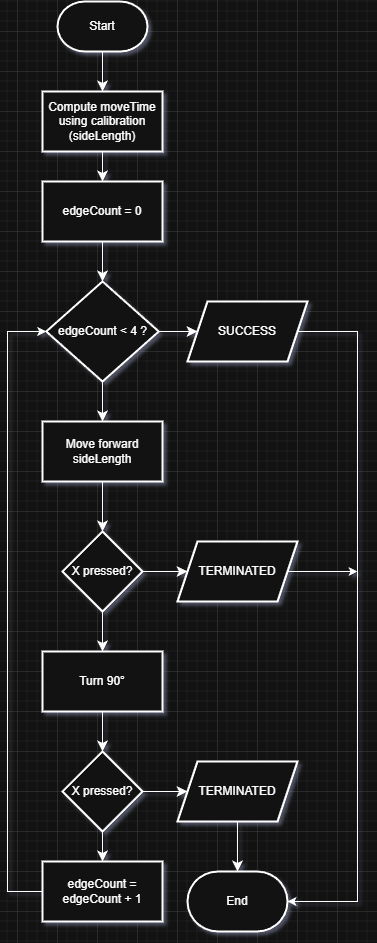

The diagram above was exported from draw.io. Its source (the exported page's mxGraphModel, read from the mxfile embedded in the PNG):
<mxGraphModel dx="2562" dy="1054" grid="1" gridSize="10" guides="1" tooltips="1" connect="1" arrows="1" fold="1" page="1" pageScale="1" pageWidth="827" pageHeight="1169" math="0" shadow="0">
  <root>
    <mxCell id="0" />
    <mxCell id="1" parent="0" />
    <mxCell id="VN6WJQWOwL4Ty9xnz3qp-1" edge="1" parent="1" source="VN6WJQWOwL4Ty9xnz3qp-2" style="edgeStyle=none;curved=1;rounded=0;orthogonalLoop=1;jettySize=auto;html=1;fontSize=12;startSize=8;endSize=8;" target="VN6WJQWOwL4Ty9xnz3qp-4" value="">
      <mxGeometry relative="1" as="geometry" />
    </mxCell>
    <mxCell id="VN6WJQWOwL4Ty9xnz3qp-2" parent="1" style="strokeWidth=2;html=1;shape=mxgraph.flowchart.terminator;whiteSpace=wrap;" value="Start" vertex="1">
      <mxGeometry height="50" width="90" x="200" y="90" as="geometry" />
    </mxCell>
    <mxCell id="VN6WJQWOwL4Ty9xnz3qp-3" edge="1" parent="1" source="VN6WJQWOwL4Ty9xnz3qp-4" style="edgeStyle=none;curved=1;rounded=0;orthogonalLoop=1;jettySize=auto;html=1;fontSize=12;startSize=8;endSize=8;" target="VN6WJQWOwL4Ty9xnz3qp-6" value="">
      <mxGeometry relative="1" as="geometry" />
    </mxCell>
    <mxCell id="VN6WJQWOwL4Ty9xnz3qp-4" parent="1" style="whiteSpace=wrap;html=1;strokeWidth=2;" value="Compute moveTime using calibration (sideLength)" vertex="1">
      <mxGeometry height="60" width="120" x="185" y="180" as="geometry" />
    </mxCell>
    <mxCell id="VN6WJQWOwL4Ty9xnz3qp-5" edge="1" parent="1" source="VN6WJQWOwL4Ty9xnz3qp-6" style="edgeStyle=none;curved=1;rounded=0;orthogonalLoop=1;jettySize=auto;html=1;fontSize=12;startSize=8;endSize=8;" target="VN6WJQWOwL4Ty9xnz3qp-9" value="">
      <mxGeometry relative="1" as="geometry" />
    </mxCell>
    <mxCell id="VN6WJQWOwL4Ty9xnz3qp-6" parent="1" style="whiteSpace=wrap;html=1;strokeWidth=2;" value="edgeCount = 0" vertex="1">
      <mxGeometry height="60" width="120" x="185" y="270" as="geometry" />
    </mxCell>
    <mxCell id="VN6WJQWOwL4Ty9xnz3qp-7" edge="1" parent="1" source="VN6WJQWOwL4Ty9xnz3qp-9" style="edgeStyle=none;curved=1;rounded=0;orthogonalLoop=1;jettySize=auto;html=1;fontSize=12;startSize=8;endSize=8;" target="VN6WJQWOwL4Ty9xnz3qp-10" value="">
      <mxGeometry relative="1" as="geometry" />
    </mxCell>
    <mxCell id="VN6WJQWOwL4Ty9xnz3qp-8" edge="1" parent="1" source="VN6WJQWOwL4Ty9xnz3qp-9" style="edgeStyle=none;curved=1;rounded=0;orthogonalLoop=1;jettySize=auto;html=1;fontSize=12;startSize=8;endSize=8;" target="VN6WJQWOwL4Ty9xnz3qp-12" value="">
      <mxGeometry relative="1" as="geometry" />
    </mxCell>
    <mxCell id="VN6WJQWOwL4Ty9xnz3qp-9" parent="1" style="rhombus;whiteSpace=wrap;html=1;strokeWidth=2;" value="edgeCount &amp;lt; 4 ?" vertex="1">
      <mxGeometry height="100" width="112.5" x="188.75" y="370" as="geometry" />
    </mxCell>
    <mxCell id="VN6WJQWOwL4Ty9xnz3qp-10" parent="1" style="shape=parallelogram;perimeter=parallelogramPerimeter;whiteSpace=wrap;html=1;fixedSize=1;strokeWidth=2;" value="SUCCESS" vertex="1">
      <mxGeometry height="60" width="120" x="330" y="390" as="geometry" />
    </mxCell>
    <mxCell id="VN6WJQWOwL4Ty9xnz3qp-11" edge="1" parent="1" source="VN6WJQWOwL4Ty9xnz3qp-12" style="edgeStyle=none;curved=1;rounded=0;orthogonalLoop=1;jettySize=auto;html=1;fontSize=12;startSize=8;endSize=8;" target="VN6WJQWOwL4Ty9xnz3qp-15" value="">
      <mxGeometry relative="1" as="geometry" />
    </mxCell>
    <mxCell id="VN6WJQWOwL4Ty9xnz3qp-12" parent="1" style="whiteSpace=wrap;html=1;strokeWidth=2;" value="Move forward sideLength" vertex="1">
      <mxGeometry height="60" width="120" x="185" y="510" as="geometry" />
    </mxCell>
    <mxCell id="VN6WJQWOwL4Ty9xnz3qp-13" edge="1" parent="1" source="VN6WJQWOwL4Ty9xnz3qp-15" style="edgeStyle=none;curved=1;rounded=0;orthogonalLoop=1;jettySize=auto;html=1;fontSize=12;startSize=8;endSize=8;" target="VN6WJQWOwL4Ty9xnz3qp-16" value="">
      <mxGeometry relative="1" as="geometry" />
    </mxCell>
    <mxCell id="VN6WJQWOwL4Ty9xnz3qp-14" edge="1" parent="1" source="VN6WJQWOwL4Ty9xnz3qp-15" style="edgeStyle=none;curved=1;rounded=0;orthogonalLoop=1;jettySize=auto;html=1;fontSize=12;startSize=8;endSize=8;" target="VN6WJQWOwL4Ty9xnz3qp-18" value="">
      <mxGeometry relative="1" as="geometry" />
    </mxCell>
    <mxCell id="VN6WJQWOwL4Ty9xnz3qp-15" parent="1" style="rhombus;whiteSpace=wrap;html=1;strokeWidth=2;" value="X pressed?" vertex="1">
      <mxGeometry height="80" width="80" x="205" y="620" as="geometry" />
    </mxCell>
    <mxCell id="VN6WJQWOwL4Ty9xnz3qp-30" edge="1" parent="1" source="VN6WJQWOwL4Ty9xnz3qp-16" style="edgeStyle=orthogonalEdgeStyle;rounded=0;orthogonalLoop=1;jettySize=auto;html=1;">
      <mxGeometry relative="1" as="geometry">
        <mxPoint x="500" y="660" as="targetPoint" />
      </mxGeometry>
    </mxCell>
    <mxCell id="VN6WJQWOwL4Ty9xnz3qp-16" parent="1" style="shape=parallelogram;perimeter=parallelogramPerimeter;whiteSpace=wrap;html=1;fixedSize=1;strokeWidth=2;" value="TERMINATED" vertex="1">
      <mxGeometry height="60" width="120" x="320" y="630" as="geometry" />
    </mxCell>
    <mxCell id="VN6WJQWOwL4Ty9xnz3qp-17" edge="1" parent="1" source="VN6WJQWOwL4Ty9xnz3qp-18" style="edgeStyle=none;curved=1;rounded=0;orthogonalLoop=1;jettySize=auto;html=1;fontSize=12;startSize=8;endSize=8;" target="VN6WJQWOwL4Ty9xnz3qp-21" value="">
      <mxGeometry relative="1" as="geometry" />
    </mxCell>
    <mxCell id="VN6WJQWOwL4Ty9xnz3qp-18" parent="1" style="whiteSpace=wrap;html=1;strokeWidth=2;" value="Turn 90°" vertex="1">
      <mxGeometry height="60" width="120" x="185" y="740" as="geometry" />
    </mxCell>
    <mxCell id="VN6WJQWOwL4Ty9xnz3qp-19" edge="1" parent="1" source="VN6WJQWOwL4Ty9xnz3qp-21" style="edgeStyle=none;curved=1;rounded=0;orthogonalLoop=1;jettySize=auto;html=1;exitX=1;exitY=0.5;exitDx=0;exitDy=0;entryX=0;entryY=0.5;entryDx=0;entryDy=0;fontSize=12;startSize=8;endSize=8;" target="VN6WJQWOwL4Ty9xnz3qp-22">
      <mxGeometry relative="1" as="geometry" />
    </mxCell>
    <mxCell id="VN6WJQWOwL4Ty9xnz3qp-20" edge="1" parent="1" source="VN6WJQWOwL4Ty9xnz3qp-21" style="edgeStyle=none;curved=1;rounded=0;orthogonalLoop=1;jettySize=auto;html=1;fontSize=12;startSize=8;endSize=8;" target="VN6WJQWOwL4Ty9xnz3qp-24" value="">
      <mxGeometry relative="1" as="geometry" />
    </mxCell>
    <mxCell id="VN6WJQWOwL4Ty9xnz3qp-21" parent="1" style="rhombus;whiteSpace=wrap;html=1;strokeWidth=2;" value="X pressed?" vertex="1">
      <mxGeometry height="80" width="80" x="205" y="840" as="geometry" />
    </mxCell>
    <mxCell id="VN6WJQWOwL4Ty9xnz3qp-22" parent="1" style="shape=parallelogram;perimeter=parallelogramPerimeter;whiteSpace=wrap;html=1;fixedSize=1;strokeWidth=2;" value="TERMINATED" vertex="1">
      <mxGeometry height="60" width="120" x="320" y="850" as="geometry" />
    </mxCell>
    <mxCell id="VN6WJQWOwL4Ty9xnz3qp-31" edge="1" parent="1" source="VN6WJQWOwL4Ty9xnz3qp-24" style="edgeStyle=orthogonalEdgeStyle;rounded=0;orthogonalLoop=1;jettySize=auto;html=1;entryX=0;entryY=0.5;entryDx=0;entryDy=0;" target="VN6WJQWOwL4Ty9xnz3qp-9">
      <mxGeometry relative="1" as="geometry">
        <Array as="points">
          <mxPoint x="150" y="980" />
          <mxPoint x="150" y="420" />
        </Array>
      </mxGeometry>
    </mxCell>
    <mxCell id="VN6WJQWOwL4Ty9xnz3qp-24" parent="1" style="whiteSpace=wrap;html=1;strokeWidth=2;" value="edgeCount = edgeCount + 1" vertex="1">
      <mxGeometry height="60" width="120" x="185" y="950" as="geometry" />
    </mxCell>
    <mxCell id="VN6WJQWOwL4Ty9xnz3qp-25" parent="1" style="strokeWidth=2;html=1;shape=mxgraph.flowchart.terminator;whiteSpace=wrap;" value="End" vertex="1">
      <mxGeometry height="60" width="100" x="330" y="960" as="geometry" />
    </mxCell>
    <mxCell id="VN6WJQWOwL4Ty9xnz3qp-26" edge="1" parent="1" source="VN6WJQWOwL4Ty9xnz3qp-22" style="edgeStyle=none;curved=1;rounded=0;orthogonalLoop=1;jettySize=auto;html=1;entryX=0.5;entryY=0;entryDx=0;entryDy=0;entryPerimeter=0;fontSize=12;startSize=8;endSize=8;" target="VN6WJQWOwL4Ty9xnz3qp-25">
      <mxGeometry relative="1" as="geometry" />
    </mxCell>
    <mxCell id="VN6WJQWOwL4Ty9xnz3qp-29" edge="1" parent="1" source="VN6WJQWOwL4Ty9xnz3qp-10" style="edgeStyle=orthogonalEdgeStyle;rounded=0;orthogonalLoop=1;jettySize=auto;html=1;entryX=1;entryY=0.5;entryDx=0;entryDy=0;entryPerimeter=0;" target="VN6WJQWOwL4Ty9xnz3qp-25">
      <mxGeometry relative="1" as="geometry">
        <Array as="points">
          <mxPoint x="500" y="420" />
          <mxPoint x="500" y="990" />
        </Array>
      </mxGeometry>
    </mxCell>
  </root>
</mxGraphModel>